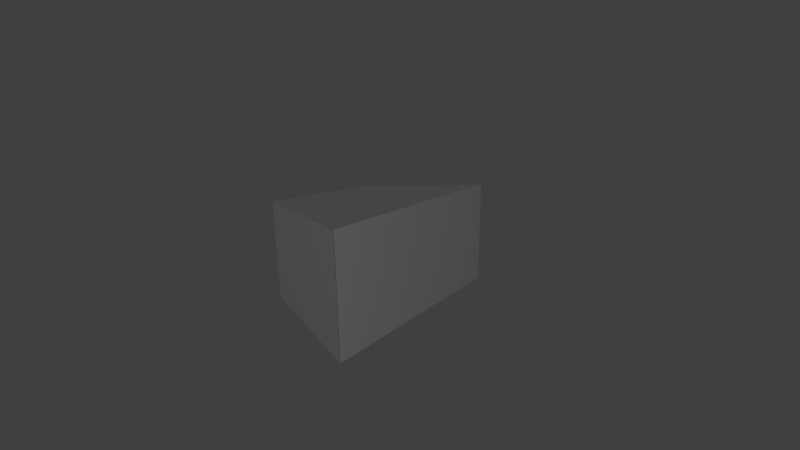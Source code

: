 # Source: right_tri_chunk.blend  (saved by Blender 2.78.0; exported with 4.5.12 LTS)
import bpy
from mathutils import Matrix  # noqa: F401  (used for matrix-valued properties, if any)

bpy.ops.wm.read_factory_settings(use_empty=True)
scene = bpy.context.scene
scene.name = 'Scene'

# ---- collections
col_collection_1 = bpy.data.collections.new('Collection 1'); scene.collection.children.link(col_collection_1)

# ---- materials (node trees are filled in below, after node groups)
mat_attachment = bpy.data.materials.new('attachment')
mat_attachment.alpha_threshold = 0.0
mat_attachment.use_transparent_shadow = False
mat_attachment.roughness = 0.5
mat_attachment.line_color = (0.0, 0.0, 0.0, 1.0)
mat_right_tri_chunk = bpy.data.materials.new('right_tri_chunk')
mat_right_tri_chunk.alpha_threshold = 0.0
mat_right_tri_chunk.use_transparent_shadow = False
mat_right_tri_chunk.roughness = 0.5

# ---- material node trees

# ---- world
world_world = bpy.data.worlds.new('World'); scene.world = world_world
world_world.color = (0.05088, 0.05088, 0.05088)
world_world.use_sun_shadow = False
world_world.sun_shadow_jitter_overblur = 0.0
world_world.cycles.sampling_method = 'NONE'
world_world.cycles.sample_map_resolution = 256

# ---- cameras
cam_camera = bpy.data.cameras.new('Camera')
cam_camera.clip_end = 100.0
cam_camera.lens = 35.0
cam_camera.sensor_width = 32.0
cam_camera.sensor_height = 18.0
cam_camera.ortho_scale = 7.314
cam_camera.dof.focus_distance = 0.0
cam_camera.dof.aperture_fstop = 128.0

# ---- lights
light_point_001 = bpy.data.lights.new('Point.001', 'POINT')
light_point_001.transmission_factor = 0.0
light_point_001.energy = 100.0
light_point_001.shadow_buffer_clip_start = 0.5
light_point_001.shadow_soft_size = 0.1
light_point_001.shadow_maximum_resolution = 0.006
light_point_001.use_absolute_resolution = True
light_point = bpy.data.lights.new('Point', 'POINT')
light_point.transmission_factor = 0.0
light_point.energy = 100.0
light_point.shadow_buffer_clip_start = 0.5
light_point.shadow_soft_size = 0.1
light_point.shadow_maximum_resolution = 0.006
light_point.use_absolute_resolution = True
light_lamp = bpy.data.lights.new('Lamp', 'POINT')
light_lamp.transmission_factor = 0.0
light_lamp.cutoff_distance = 30.0
light_lamp.energy = 100.0
light_lamp.shadow_buffer_clip_start = 1.001
light_lamp.shadow_soft_size = 0.1
light_lamp.shadow_maximum_resolution = 0.006
light_lamp.use_absolute_resolution = True
light_lamp.cycles.use_multiple_importance_sampling = False

# ---- meshes
me_cube_048 = bpy.data.meshes.new('Cube.048')
me_cube_048.from_pydata([(2.016, -2.529, -1.827), (2.016, -2.529, 1.827), (1.266, -2.453, 1.413), (1.266, -2.453, -1.413)], [], [(0, 1, 2, 3)])
_uv = me_cube_048.uv_layers.new(name='UVMap')
_uv.uv.foreach_set('vector', [0.0, 0.0, 0.0, 0.0, 0.0, 0.0, 0.0, 0.0])
me_cube_048.materials.append(mat_attachment)
me_cube_048.use_remesh_preserve_volume = False
me_cube_048.use_remesh_preserve_attributes = False
me_cube_048.use_mirror_vertex_groups = False
me_cube_048.update()
me_cube_047 = bpy.data.meshes.new('Cube.047')
me_cube_047.from_pydata([(1.264, -2.451, 1.413), (1.264, -2.451, -1.413), (1.451, -2.057, 1.31), (1.451, -2.057, -1.31)], [], [(3, 1, 0, 2)])
_uv = me_cube_047.uv_layers.new(name='UVMap')
_uv.uv.foreach_set('vector', [0.0, 0.0, 0.0, 0.0, 0.0, 0.0, 0.0, 0.0])
me_cube_047.materials.append(mat_attachment)
me_cube_047.use_remesh_preserve_volume = False
me_cube_047.use_remesh_preserve_attributes = False
me_cube_047.use_mirror_vertex_groups = False
me_cube_047.update()
me_cube_046 = bpy.data.meshes.new('Cube.046')
me_cube_046.from_pydata([(2.016, -1.699, 1.413), (2.016, -1.699, -1.413), (1.454, -2.054, 1.31), (1.454, -2.054, -1.31)], [], [(3, 2, 0, 1)])
_uv = me_cube_046.uv_layers.new(name='UVMap')
_uv.uv.foreach_set('vector', [0.0, 0.0, 0.0, 0.0, 0.0, 0.0, 0.0, 0.0])
me_cube_046.materials.append(mat_attachment)
me_cube_046.use_remesh_preserve_volume = False
me_cube_046.use_remesh_preserve_attributes = False
me_cube_046.use_mirror_vertex_groups = False
me_cube_046.update()
me_cube_042 = bpy.data.meshes.new('Cube.042')
me_cube_042.from_pydata([(2.016, -2.527, -1.827), (2.016, -2.527, 1.827), (2.016, -1.701, 1.413), (2.016, -1.701, -1.413), (1.266, -2.451, 1.413), (1.266, -2.451, -1.413), (1.454, -2.057, 1.31), (1.454, -2.057, -1.31)], [], [(0, 3, 2, 1), (0, 1, 4, 5), (7, 5, 4, 6), (7, 6, 2, 3), (1, 2, 6, 4), (0, 5, 7, 3)])
_uv = me_cube_042.uv_layers.new(name='UVMap')
_uv.uv.foreach_set('vector', [0.4012, 0.0, 0.7143, 0.1131, 0.7143, 0.8869, 0.4012, 1.0, 0.7143, 1.0, 0.7143, 0.0, 1.0, 0.1131, 1.0, 0.8869, 0.2423, 0.1414, 0.4012, 0.1131, 0.4012, 0.8869, 0.2423, 0.8586, 0.2423, 0.1414, 0.2423, 0.8586, 9.598e-08, 0.8869, 0.0, 0.1131, 0.2343, 1.0, 9.598e-08, 0.8869, 0.2423, 0.8586, 0.4012, 0.8869, 0.2343, 0.0, 0.4012, 0.1131, 0.2423, 0.1414, 0.0, 0.1131])
me_cube_042.materials.append(mat_right_tri_chunk)
me_cube_042.use_remesh_preserve_volume = False
me_cube_042.use_remesh_preserve_attributes = False
me_cube_042.use_mirror_vertex_groups = False
me_cube_042.update()

# ---- objects
ob_right_tri_chunk_right_tri_side_attach = bpy.data.objects.new('right_tri_chunk_right_tri_side_attach', me_cube_048)
ob_right_tri_chunk_right_tri_back_attach = bpy.data.objects.new('right_tri_chunk_right_tri_back_attach', me_cube_047)
ob_right_tri_chunk_right_tri_angle_attach = bpy.data.objects.new('right_tri_chunk_right_tri_angle_attach', me_cube_046)
ob_right_tri_chunk = bpy.data.objects.new('right_tri_chunk', me_cube_042)
ob_point_001 = bpy.data.objects.new('Point.001', light_point_001)
ob_point = bpy.data.objects.new('Point', light_point)
ob_lamp = bpy.data.objects.new('Lamp', light_lamp)
ob_camera = bpy.data.objects.new('Camera', cam_camera)

# ---- transforms, parenting, visibility, modifiers, constraints
ob_right_tri_chunk_right_tri_side_attach.location = (-3.5, 6.532, 0.0)
ob_right_tri_chunk_right_tri_side_attach.scale = (2.0, 3.0, 0.5)
ob_right_tri_chunk_right_tri_side_attach.lock_rotations_4d = False
ob_right_tri_chunk_right_tri_side_attach.empty_display_type = 'ARROWS'
ob_right_tri_chunk_right_tri_side_attach.lineart.crease_threshold = 0.0
ob_right_tri_chunk_right_tri_back_attach.location = (-3.5, 6.532, 0.0)
ob_right_tri_chunk_right_tri_back_attach.scale = (2.0, 3.0, 0.5)
ob_right_tri_chunk_right_tri_back_attach.lock_rotations_4d = False
ob_right_tri_chunk_right_tri_back_attach.empty_display_type = 'ARROWS'
ob_right_tri_chunk_right_tri_back_attach.lineart.crease_threshold = 0.0
ob_right_tri_chunk_right_tri_angle_attach.location = (-3.5, 6.532, 0.0)
ob_right_tri_chunk_right_tri_angle_attach.scale = (2.0, 3.0, 0.5)
ob_right_tri_chunk_right_tri_angle_attach.lock_rotations_4d = False
ob_right_tri_chunk_right_tri_angle_attach.empty_display_type = 'ARROWS'
ob_right_tri_chunk_right_tri_angle_attach.lineart.crease_threshold = 0.0
ob_right_tri_chunk.location = (-3.5, 6.532, 0.0)
ob_right_tri_chunk.scale = (2.0, 3.0, 0.5)
ob_right_tri_chunk.lock_rotations_4d = False
ob_right_tri_chunk.empty_display_type = 'ARROWS'
ob_right_tri_chunk.lineart.crease_threshold = 0.0
ob_point_001.location = (6.176, -3.591, 1.031)
ob_point_001.lineart.crease_threshold = 0.0
ob_point.location = (-5.278, -9.26, 4.176)
ob_point.lineart.crease_threshold = 0.0
ob_lamp.location = (-1.868, 5.758, 10.53)
ob_lamp.rotation_euler = (0.6503, 0.05522, 1.866)
ob_lamp.lock_rotations_4d = False
ob_lamp.empty_display_type = 'ARROWS'
ob_lamp.color = (0.0, 0.0, 0.0, 0.0)
ob_lamp.lineart.crease_threshold = 0.0
ob_camera.location = (7.481, -6.508, 5.344)
ob_camera.rotation_euler = (1.109, 0.01082, 0.8149)
ob_camera.lock_rotations_4d = False
ob_camera.empty_display_type = 'ARROWS'
ob_camera.color = (0.0, 0.0, 0.0, 0.0)
ob_camera.hide_select = True
ob_camera.display_type = 'WIRE'
ob_camera.lineart.crease_threshold = 0.0

# ---- collection membership
col_collection_1.objects.link(ob_right_tri_chunk_right_tri_side_attach)
col_collection_1.objects.link(ob_right_tri_chunk_right_tri_back_attach)
col_collection_1.objects.link(ob_right_tri_chunk_right_tri_angle_attach)
col_collection_1.objects.link(ob_right_tri_chunk)
col_collection_1.objects.link(ob_point_001)
col_collection_1.objects.link(ob_point)
col_collection_1.objects.link(ob_lamp)
col_collection_1.objects.link(ob_camera)

# ---- scene / render settings (as saved in the file)
scene.camera = ob_camera
scene.frame_start = 1; scene.frame_end = 250; scene.frame_set(1)
scene.render.engine = 'BLENDER_EEVEE_NEXT'
scene.render.resolution_percentage = 50
scene.render.dither_intensity = 0.0
scene.cycles.use_denoising = False
scene.cycles.samples = 10
scene.cycles.sampling_pattern = 'TABULATED_SOBOL'
scene.cycles.light_sampling_threshold = 0.0
scene.cycles.use_adaptive_sampling = False
scene.cycles.use_light_tree = False
scene.cycles.blur_glossy = 0.0
scene.cycles.pixel_filter_type = 'GAUSSIAN'
scene.cycles.sample_clamp_indirect = 0.0
scene.view_settings.view_transform = 'Standard'
bpy.context.view_layer.update()
